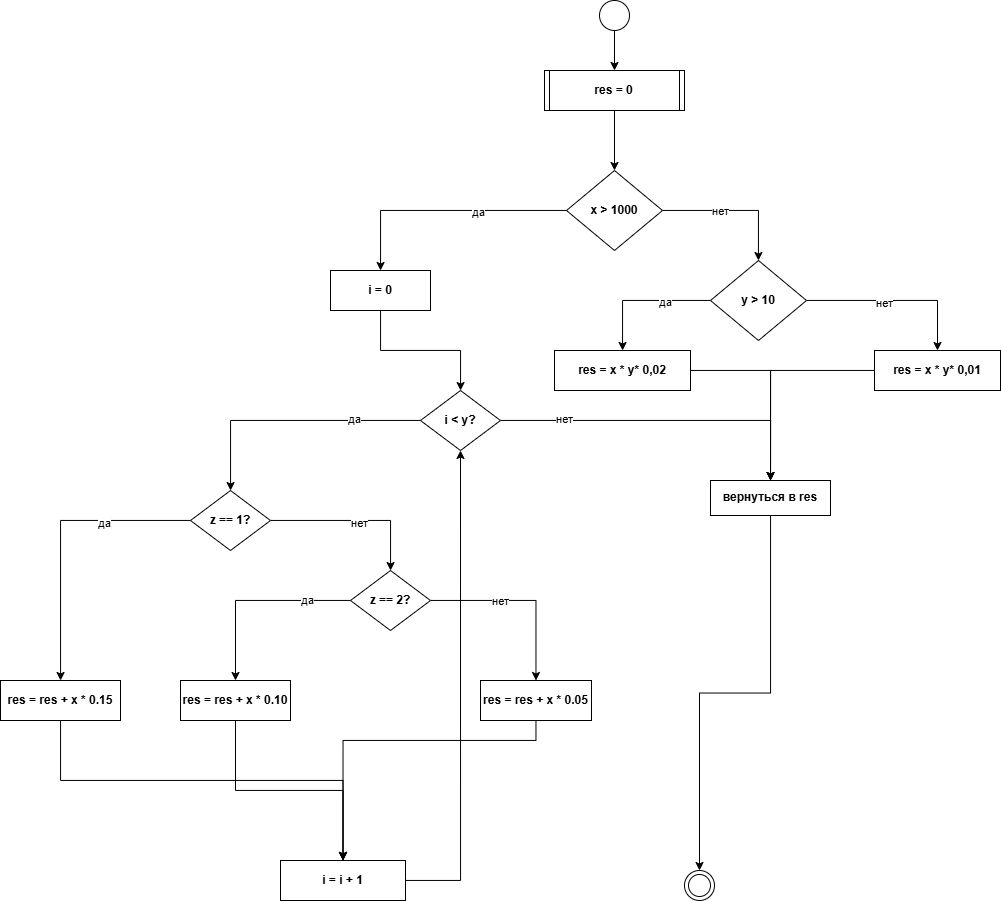

The diagram above was exported from draw.io. Its source (the exported page's mxGraphModel, read from the mxfile embedded in the PNG):
<mxGraphModel dx="2505" dy="989" grid="1" gridSize="10" guides="1" tooltips="1" connect="1" arrows="1" fold="1" page="1" pageScale="1" pageWidth="827" pageHeight="1169" math="0" shadow="0">
  <root>
    <mxCell id="0" />
    <mxCell id="1" parent="0" />
    <mxCell id="HPN77viZGhYlfoiv7Mmh-4" edge="1" parent="1" source="HPN77viZGhYlfoiv7Mmh-1" style="edgeStyle=orthogonalEdgeStyle;rounded=0;orthogonalLoop=1;jettySize=auto;html=1;" target="HPN77viZGhYlfoiv7Mmh-3" value="">
      <mxGeometry relative="1" as="geometry" />
    </mxCell>
    <mxCell id="HPN77viZGhYlfoiv7Mmh-1" parent="1" style="ellipse;html=1;" value="" vertex="1">
      <mxGeometry height="30" width="30" x="399" y="50" as="geometry" />
    </mxCell>
    <mxCell id="HPN77viZGhYlfoiv7Mmh-2" parent="1" style="ellipse;html=1;shape=endState;" value="" vertex="1">
      <mxGeometry height="30" width="30" x="484" y="920" as="geometry" />
    </mxCell>
    <mxCell id="HPN77viZGhYlfoiv7Mmh-6" edge="1" parent="1" source="HPN77viZGhYlfoiv7Mmh-3" style="edgeStyle=orthogonalEdgeStyle;rounded=0;orthogonalLoop=1;jettySize=auto;html=1;" target="HPN77viZGhYlfoiv7Mmh-5" value="">
      <mxGeometry relative="1" as="geometry" />
    </mxCell>
    <mxCell id="HPN77viZGhYlfoiv7Mmh-3" parent="1" style="shape=process2;fixedSize=1;size=5;fontStyle=1;html=1;whiteSpace=wrap;" value="res = 0" vertex="1">
      <mxGeometry height="40" width="140" x="344" y="120" as="geometry" />
    </mxCell>
    <mxCell id="HPN77viZGhYlfoiv7Mmh-8" edge="1" parent="1" source="HPN77viZGhYlfoiv7Mmh-5" style="edgeStyle=orthogonalEdgeStyle;rounded=0;orthogonalLoop=1;jettySize=auto;html=1;" target="HPN77viZGhYlfoiv7Mmh-7" value="">
      <mxGeometry relative="1" as="geometry" />
    </mxCell>
    <mxCell id="HPN77viZGhYlfoiv7Mmh-9" connectable="0" parent="HPN77viZGhYlfoiv7Mmh-8" style="edgeLabel;html=1;align=center;verticalAlign=middle;resizable=0;points=[];" value="нет" vertex="1">
      <mxGeometry relative="1" x="-0.2055" as="geometry">
        <mxPoint as="offset" />
      </mxGeometry>
    </mxCell>
    <mxCell id="HPN77viZGhYlfoiv7Mmh-22" edge="1" parent="1" source="HPN77viZGhYlfoiv7Mmh-5" style="edgeStyle=orthogonalEdgeStyle;rounded=0;orthogonalLoop=1;jettySize=auto;html=1;" target="HPN77viZGhYlfoiv7Mmh-21" value="">
      <mxGeometry relative="1" as="geometry" />
    </mxCell>
    <mxCell id="HPN77viZGhYlfoiv7Mmh-23" connectable="0" parent="HPN77viZGhYlfoiv7Mmh-22" style="edgeLabel;html=1;align=center;verticalAlign=middle;resizable=0;points=[];" value="да" vertex="1">
      <mxGeometry relative="1" x="-0.2846" y="1" as="geometry">
        <mxPoint as="offset" />
      </mxGeometry>
    </mxCell>
    <mxCell id="HPN77viZGhYlfoiv7Mmh-5" parent="1" style="rhombus;whiteSpace=wrap;html=1;fontStyle=1;" value="x &amp;gt; 1000" vertex="1">
      <mxGeometry height="80" width="96" x="366" y="220" as="geometry" />
    </mxCell>
    <mxCell id="HPN77viZGhYlfoiv7Mmh-11" edge="1" parent="1" source="HPN77viZGhYlfoiv7Mmh-7" style="edgeStyle=orthogonalEdgeStyle;rounded=0;orthogonalLoop=1;jettySize=auto;html=1;" target="HPN77viZGhYlfoiv7Mmh-10" value="">
      <mxGeometry relative="1" as="geometry" />
    </mxCell>
    <mxCell id="HPN77viZGhYlfoiv7Mmh-15" connectable="0" parent="HPN77viZGhYlfoiv7Mmh-11" style="edgeLabel;html=1;align=center;verticalAlign=middle;resizable=0;points=[];" value="нет" vertex="1">
      <mxGeometry relative="1" x="-0.1381" y="-2" as="geometry">
        <mxPoint as="offset" />
      </mxGeometry>
    </mxCell>
    <mxCell id="HPN77viZGhYlfoiv7Mmh-13" edge="1" parent="1" source="HPN77viZGhYlfoiv7Mmh-7" style="edgeStyle=orthogonalEdgeStyle;rounded=0;orthogonalLoop=1;jettySize=auto;html=1;" target="HPN77viZGhYlfoiv7Mmh-12" value="">
      <mxGeometry relative="1" as="geometry" />
    </mxCell>
    <mxCell id="HPN77viZGhYlfoiv7Mmh-14" connectable="0" parent="HPN77viZGhYlfoiv7Mmh-13" style="edgeLabel;html=1;align=center;verticalAlign=middle;resizable=0;points=[];" value="да" vertex="1">
      <mxGeometry relative="1" x="-0.3333" y="1" as="geometry">
        <mxPoint as="offset" />
      </mxGeometry>
    </mxCell>
    <mxCell id="HPN77viZGhYlfoiv7Mmh-7" parent="1" style="rhombus;whiteSpace=wrap;html=1;fontStyle=1;" value="y &amp;gt; 10" vertex="1">
      <mxGeometry height="80" width="96" x="510" y="310" as="geometry" />
    </mxCell>
    <mxCell id="HPN77viZGhYlfoiv7Mmh-17" edge="1" parent="1" source="HPN77viZGhYlfoiv7Mmh-10" style="edgeStyle=orthogonalEdgeStyle;rounded=0;orthogonalLoop=1;jettySize=auto;html=1;" target="HPN77viZGhYlfoiv7Mmh-16" value="">
      <mxGeometry relative="1" as="geometry" />
    </mxCell>
    <mxCell id="HPN77viZGhYlfoiv7Mmh-10" parent="1" style="whiteSpace=wrap;html=1;fontStyle=1;" value="res = x * y* 0,01" vertex="1">
      <mxGeometry height="40" width="126" x="674" y="400" as="geometry" />
    </mxCell>
    <mxCell id="HPN77viZGhYlfoiv7Mmh-20" edge="1" parent="1" source="HPN77viZGhYlfoiv7Mmh-12" style="edgeStyle=orthogonalEdgeStyle;rounded=0;orthogonalLoop=1;jettySize=auto;html=1;entryX=0.5;entryY=0;entryDx=0;entryDy=0;" target="HPN77viZGhYlfoiv7Mmh-16">
      <mxGeometry relative="1" as="geometry" />
    </mxCell>
    <mxCell id="HPN77viZGhYlfoiv7Mmh-12" parent="1" style="whiteSpace=wrap;html=1;fontStyle=1;" value="res = x * y* 0,02" vertex="1">
      <mxGeometry height="40" width="136" x="354" y="400" as="geometry" />
    </mxCell>
    <mxCell id="HPN77viZGhYlfoiv7Mmh-24" edge="1" parent="1" source="HPN77viZGhYlfoiv7Mmh-16" style="edgeStyle=orthogonalEdgeStyle;rounded=0;orthogonalLoop=1;jettySize=auto;html=1;" target="HPN77viZGhYlfoiv7Mmh-2" value="">
      <mxGeometry relative="1" as="geometry" />
    </mxCell>
    <mxCell id="HPN77viZGhYlfoiv7Mmh-16" parent="1" style="whiteSpace=wrap;html=1;fontStyle=1;" value="вернуться в res" vertex="1">
      <mxGeometry height="35" width="120" x="510" y="530" as="geometry" />
    </mxCell>
    <mxCell id="HPN77viZGhYlfoiv7Mmh-26" edge="1" parent="1" source="HPN77viZGhYlfoiv7Mmh-21" style="edgeStyle=orthogonalEdgeStyle;rounded=0;orthogonalLoop=1;jettySize=auto;html=1;" target="HPN77viZGhYlfoiv7Mmh-25" value="">
      <mxGeometry relative="1" as="geometry" />
    </mxCell>
    <mxCell id="HPN77viZGhYlfoiv7Mmh-21" parent="1" style="whiteSpace=wrap;html=1;fontStyle=1;" value="i = 0" vertex="1">
      <mxGeometry height="40" width="100" x="130" y="320" as="geometry" />
    </mxCell>
    <mxCell id="HPN77viZGhYlfoiv7Mmh-27" edge="1" parent="1" source="HPN77viZGhYlfoiv7Mmh-25" style="edgeStyle=orthogonalEdgeStyle;rounded=0;orthogonalLoop=1;jettySize=auto;html=1;entryX=0.5;entryY=0;entryDx=0;entryDy=0;" target="HPN77viZGhYlfoiv7Mmh-16">
      <mxGeometry relative="1" as="geometry" />
    </mxCell>
    <mxCell id="HPN77viZGhYlfoiv7Mmh-28" connectable="0" parent="HPN77viZGhYlfoiv7Mmh-27" style="edgeLabel;html=1;align=center;verticalAlign=middle;resizable=0;points=[];" value="нет" vertex="1">
      <mxGeometry relative="1" x="-0.614" y="2" as="geometry">
        <mxPoint as="offset" />
      </mxGeometry>
    </mxCell>
    <mxCell id="HPN77viZGhYlfoiv7Mmh-30" edge="1" parent="1" source="HPN77viZGhYlfoiv7Mmh-25" style="edgeStyle=orthogonalEdgeStyle;rounded=0;orthogonalLoop=1;jettySize=auto;html=1;" target="HPN77viZGhYlfoiv7Mmh-29" value="">
      <mxGeometry relative="1" as="geometry" />
    </mxCell>
    <mxCell id="HPN77viZGhYlfoiv7Mmh-31" connectable="0" parent="HPN77viZGhYlfoiv7Mmh-30" style="edgeLabel;html=1;align=center;verticalAlign=middle;resizable=0;points=[];" value="да" vertex="1">
      <mxGeometry relative="1" x="-0.48" y="-2" as="geometry">
        <mxPoint as="offset" />
      </mxGeometry>
    </mxCell>
    <mxCell id="HPN77viZGhYlfoiv7Mmh-25" parent="1" style="rhombus;whiteSpace=wrap;html=1;fontStyle=1;" value="i &amp;lt; y?" vertex="1">
      <mxGeometry height="60" width="80" x="220" y="440" as="geometry" />
    </mxCell>
    <mxCell id="HPN77viZGhYlfoiv7Mmh-33" edge="1" parent="1" source="HPN77viZGhYlfoiv7Mmh-29" style="edgeStyle=orthogonalEdgeStyle;rounded=0;orthogonalLoop=1;jettySize=auto;html=1;" target="HPN77viZGhYlfoiv7Mmh-32" value="">
      <mxGeometry relative="1" as="geometry" />
    </mxCell>
    <mxCell id="HPN77viZGhYlfoiv7Mmh-34" connectable="0" parent="HPN77viZGhYlfoiv7Mmh-33" style="edgeLabel;html=1;align=center;verticalAlign=middle;resizable=0;points=[];" value="нет" vertex="1">
      <mxGeometry relative="1" x="0.0353" y="-2" as="geometry">
        <mxPoint as="offset" />
      </mxGeometry>
    </mxCell>
    <mxCell id="HPN77viZGhYlfoiv7Mmh-36" edge="1" parent="1" source="HPN77viZGhYlfoiv7Mmh-29" style="edgeStyle=orthogonalEdgeStyle;rounded=0;orthogonalLoop=1;jettySize=auto;html=1;" target="HPN77viZGhYlfoiv7Mmh-35" value="">
      <mxGeometry relative="1" as="geometry" />
    </mxCell>
    <mxCell id="HPN77viZGhYlfoiv7Mmh-37" connectable="0" parent="HPN77viZGhYlfoiv7Mmh-36" style="edgeLabel;html=1;align=center;verticalAlign=middle;resizable=0;points=[];" value="да" vertex="1">
      <mxGeometry relative="1" x="-0.4" y="2" as="geometry">
        <mxPoint as="offset" />
      </mxGeometry>
    </mxCell>
    <mxCell id="HPN77viZGhYlfoiv7Mmh-29" parent="1" style="rhombus;whiteSpace=wrap;html=1;fontStyle=1;" value="z == 1?" vertex="1">
      <mxGeometry height="60" width="80" x="-10" y="540" as="geometry" />
    </mxCell>
    <mxCell id="HPN77viZGhYlfoiv7Mmh-39" edge="1" parent="1" source="HPN77viZGhYlfoiv7Mmh-32" style="edgeStyle=orthogonalEdgeStyle;rounded=0;orthogonalLoop=1;jettySize=auto;html=1;" target="HPN77viZGhYlfoiv7Mmh-38" value="">
      <mxGeometry relative="1" as="geometry" />
    </mxCell>
    <mxCell id="HPN77viZGhYlfoiv7Mmh-44" connectable="0" parent="HPN77viZGhYlfoiv7Mmh-39" style="edgeLabel;html=1;align=center;verticalAlign=middle;resizable=0;points=[];" value="да" vertex="1">
      <mxGeometry relative="1" x="-0.5487" y="-1" as="geometry">
        <mxPoint as="offset" />
      </mxGeometry>
    </mxCell>
    <mxCell id="HPN77viZGhYlfoiv7Mmh-41" edge="1" parent="1" source="HPN77viZGhYlfoiv7Mmh-32" style="edgeStyle=orthogonalEdgeStyle;rounded=0;orthogonalLoop=1;jettySize=auto;html=1;" target="HPN77viZGhYlfoiv7Mmh-40" value="">
      <mxGeometry relative="1" as="geometry" />
    </mxCell>
    <mxCell id="HPN77viZGhYlfoiv7Mmh-45" connectable="0" parent="HPN77viZGhYlfoiv7Mmh-41" style="edgeLabel;html=1;align=center;verticalAlign=middle;resizable=0;points=[];" value="нет" vertex="1">
      <mxGeometry relative="1" x="-0.2561" as="geometry">
        <mxPoint as="offset" />
      </mxGeometry>
    </mxCell>
    <mxCell id="HPN77viZGhYlfoiv7Mmh-32" parent="1" style="rhombus;whiteSpace=wrap;html=1;fontStyle=1;" value="z == 2?" vertex="1">
      <mxGeometry height="60" width="80" x="150" y="620" as="geometry" />
    </mxCell>
    <mxCell id="HPN77viZGhYlfoiv7Mmh-46" edge="1" parent="1" source="HPN77viZGhYlfoiv7Mmh-35" style="edgeStyle=orthogonalEdgeStyle;rounded=0;orthogonalLoop=1;jettySize=auto;html=1;entryX=0.5;entryY=0;entryDx=0;entryDy=0;" target="HPN77viZGhYlfoiv7Mmh-42">
      <mxGeometry relative="1" as="geometry">
        <Array as="points">
          <mxPoint x="-140" y="830" />
          <mxPoint x="143" y="830" />
        </Array>
      </mxGeometry>
    </mxCell>
    <mxCell id="HPN77viZGhYlfoiv7Mmh-35" parent="1" style="whiteSpace=wrap;html=1;fontStyle=1;" value="res = res + x * 0.15" vertex="1">
      <mxGeometry height="40" width="120" x="-200" y="730" as="geometry" />
    </mxCell>
    <mxCell id="HPN77viZGhYlfoiv7Mmh-43" edge="1" parent="1" source="HPN77viZGhYlfoiv7Mmh-38" style="edgeStyle=orthogonalEdgeStyle;rounded=0;orthogonalLoop=1;jettySize=auto;html=1;" target="HPN77viZGhYlfoiv7Mmh-42" value="">
      <mxGeometry relative="1" as="geometry" />
    </mxCell>
    <mxCell id="HPN77viZGhYlfoiv7Mmh-38" parent="1" style="whiteSpace=wrap;html=1;fontStyle=1;" value="res = res + x * 0.10" vertex="1">
      <mxGeometry height="40" width="110" x="-20" y="730" as="geometry" />
    </mxCell>
    <mxCell id="HPN77viZGhYlfoiv7Mmh-47" edge="1" parent="1" source="HPN77viZGhYlfoiv7Mmh-40" style="edgeStyle=orthogonalEdgeStyle;rounded=0;orthogonalLoop=1;jettySize=auto;html=1;entryX=0.5;entryY=0;entryDx=0;entryDy=0;" target="HPN77viZGhYlfoiv7Mmh-42">
      <mxGeometry relative="1" as="geometry">
        <Array as="points">
          <mxPoint x="336" y="790" />
          <mxPoint x="143" y="790" />
        </Array>
      </mxGeometry>
    </mxCell>
    <mxCell id="HPN77viZGhYlfoiv7Mmh-40" parent="1" style="whiteSpace=wrap;html=1;fontStyle=1;" value="res = res + x * 0.05" vertex="1">
      <mxGeometry height="40" width="111" x="280" y="730" as="geometry" />
    </mxCell>
    <mxCell id="HPN77viZGhYlfoiv7Mmh-48" edge="1" parent="1" source="HPN77viZGhYlfoiv7Mmh-42" style="edgeStyle=orthogonalEdgeStyle;rounded=0;orthogonalLoop=1;jettySize=auto;html=1;entryX=0.5;entryY=1;entryDx=0;entryDy=0;" target="HPN77viZGhYlfoiv7Mmh-25">
      <mxGeometry relative="1" as="geometry">
        <mxPoint x="270" y="520" as="targetPoint" />
      </mxGeometry>
    </mxCell>
    <mxCell id="HPN77viZGhYlfoiv7Mmh-42" parent="1" style="whiteSpace=wrap;html=1;fontStyle=1;" value="i = i + 1" vertex="1">
      <mxGeometry height="40" width="125" x="80" y="910" as="geometry" />
    </mxCell>
  </root>
</mxGraphModel>